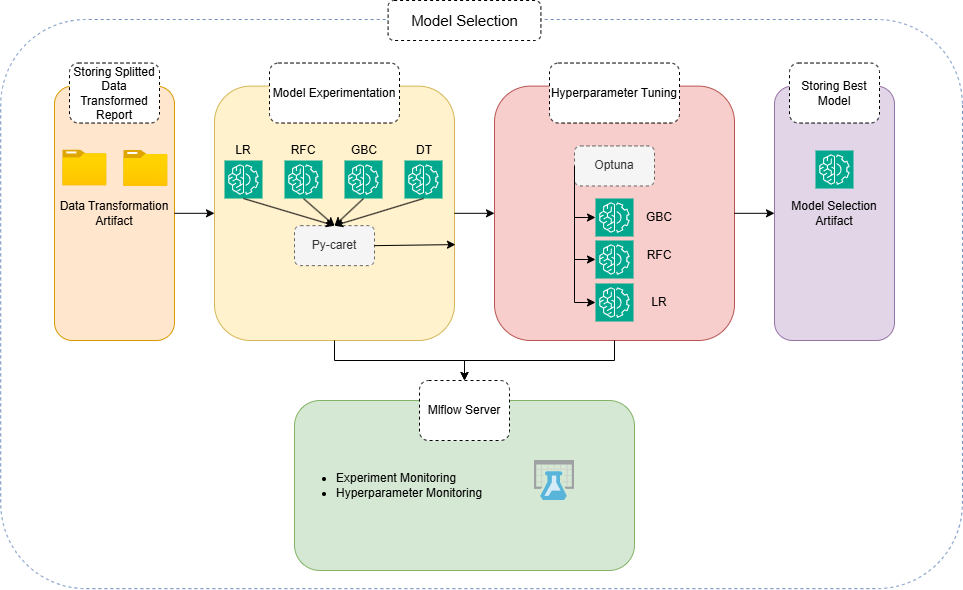

The diagram above was exported from draw.io. Its source (the exported page's mxGraphModel, read from the mxfile embedded in the PNG):
<mxGraphModel dx="978" dy="607" grid="1" gridSize="10" guides="1" tooltips="1" connect="1" arrows="1" fold="1" page="1" pageScale="1" pageWidth="850" pageHeight="1100" math="0" shadow="0">
  <root>
    <mxCell id="0" />
    <mxCell id="1" parent="0" />
    <mxCell id="0YMh1CSmMrXwS84ZxajI-3" value="" style="rounded=1;whiteSpace=wrap;html=1;rotation=90;fillColor=none;dashed=1;strokeColor=#6c8ebf;" vertex="1" parent="1">
      <mxGeometry x="222.51" y="-97.28" width="569.14" height="961.7" as="geometry" />
    </mxCell>
    <mxCell id="0YMh1CSmMrXwS84ZxajI-4" value="&lt;font style=&quot;font-size: 15px;&quot;&gt;Model Selection&lt;/font&gt;" style="rounded=1;whiteSpace=wrap;html=1;fillColor=default;strokeColor=default;dashed=1;" vertex="1" parent="1">
      <mxGeometry x="413.6" y="80" width="152.81" height="40" as="geometry" />
    </mxCell>
    <mxCell id="0YMh1CSmMrXwS84ZxajI-14" style="edgeStyle=orthogonalEdgeStyle;rounded=0;orthogonalLoop=1;jettySize=auto;html=1;exitX=1;exitY=0.5;exitDx=0;exitDy=0;entryX=0;entryY=0.5;entryDx=0;entryDy=0;" edge="1" parent="1" target="0YMh1CSmMrXwS84ZxajI-6">
      <mxGeometry relative="1" as="geometry">
        <mxPoint x="220" y="235" as="sourcePoint" />
      </mxGeometry>
    </mxCell>
    <mxCell id="0YMh1CSmMrXwS84ZxajI-15" style="edgeStyle=orthogonalEdgeStyle;rounded=0;orthogonalLoop=1;jettySize=auto;html=1;exitX=1;exitY=0.5;exitDx=0;exitDy=0;" edge="1" parent="1" target="0YMh1CSmMrXwS84ZxajI-7">
      <mxGeometry relative="1" as="geometry">
        <mxPoint x="403" y="235" as="sourcePoint" />
      </mxGeometry>
    </mxCell>
    <mxCell id="0YMh1CSmMrXwS84ZxajI-17" value="" style="edgeStyle=orthogonalEdgeStyle;rounded=0;orthogonalLoop=1;jettySize=auto;html=1;" edge="1" parent="1" target="0YMh1CSmMrXwS84ZxajI-8">
      <mxGeometry relative="1" as="geometry">
        <mxPoint x="587" y="235" as="sourcePoint" />
      </mxGeometry>
    </mxCell>
    <mxCell id="0YMh1CSmMrXwS84ZxajI-23" value="" style="edgeStyle=orthogonalEdgeStyle;rounded=0;orthogonalLoop=1;jettySize=auto;html=1;" edge="1" parent="1" target="0YMh1CSmMrXwS84ZxajI-10">
      <mxGeometry relative="1" as="geometry">
        <mxPoint x="695" y="280" as="sourcePoint" />
        <Array as="points">
          <mxPoint x="695" y="367" />
        </Array>
      </mxGeometry>
    </mxCell>
    <mxCell id="0YMh1CSmMrXwS84ZxajI-20" value="" style="edgeStyle=orthogonalEdgeStyle;rounded=0;orthogonalLoop=1;jettySize=auto;html=1;" edge="1" parent="1" target="0YMh1CSmMrXwS84ZxajI-9">
      <mxGeometry relative="1" as="geometry">
        <mxPoint x="530" y="366.5" as="sourcePoint" />
      </mxGeometry>
    </mxCell>
    <mxCell id="0YMh1CSmMrXwS84ZxajI-52" value="Data Transformation Artifact" style="rounded=1;whiteSpace=wrap;html=1;fillColor=#ffe6cc;strokeColor=#d79b00;" vertex="1" parent="1">
      <mxGeometry x="80" y="165.62" width="120" height="254.38" as="geometry" />
    </mxCell>
    <mxCell id="0YMh1CSmMrXwS84ZxajI-53" value="Storing Splitted Data Transformed Report" style="rounded=1;whiteSpace=wrap;html=1;dashed=1;" vertex="1" parent="1">
      <mxGeometry x="95" y="142.54000000000002" width="90" height="60" as="geometry" />
    </mxCell>
    <mxCell id="0YMh1CSmMrXwS84ZxajI-54" value="" style="image;aspect=fixed;html=1;points=[];align=center;fontSize=12;image=img/lib/azure2/general/Folder_Blank.svg;" vertex="1" parent="1">
      <mxGeometry x="88.17999999999984" y="229.45999999999998" width="44.36" height="36" as="geometry" />
    </mxCell>
    <mxCell id="0YMh1CSmMrXwS84ZxajI-58" value="" style="image;aspect=fixed;html=1;points=[];align=center;fontSize=12;image=img/lib/azure2/general/Folder_Blank.svg;" vertex="1" parent="1">
      <mxGeometry x="149.17999999999984" y="229.99999999999997" width="44.36" height="36" as="geometry" />
    </mxCell>
    <mxCell id="0YMh1CSmMrXwS84ZxajI-59" value="" style="rounded=1;whiteSpace=wrap;html=1;fillColor=#fff2cc;strokeColor=#d6b656;" vertex="1" parent="1">
      <mxGeometry x="240" y="165.62" width="240" height="254.38" as="geometry" />
    </mxCell>
    <mxCell id="0YMh1CSmMrXwS84ZxajI-60" value="Model Experimentation" style="rounded=1;whiteSpace=wrap;html=1;dashed=1;" vertex="1" parent="1">
      <mxGeometry x="295" y="142.54" width="130" height="60" as="geometry" />
    </mxCell>
    <mxCell id="0YMh1CSmMrXwS84ZxajI-61" value="Py-caret" style="rounded=1;whiteSpace=wrap;html=1;dashed=1;fillColor=#f5f5f5;fontColor=#333333;strokeColor=#666666;" vertex="1" parent="1">
      <mxGeometry x="320" y="305.14" width="80" height="40" as="geometry" />
    </mxCell>
    <mxCell id="0YMh1CSmMrXwS84ZxajI-62" value="" style="sketch=0;points=[[0,0,0],[0.25,0,0],[0.5,0,0],[0.75,0,0],[1,0,0],[0,1,0],[0.25,1,0],[0.5,1,0],[0.75,1,0],[1,1,0],[0,0.25,0],[0,0.5,0],[0,0.75,0],[1,0.25,0],[1,0.5,0],[1,0.75,0]];outlineConnect=0;fontColor=#232F3E;fillColor=#01A88D;strokeColor=#ffffff;dashed=0;verticalLabelPosition=bottom;verticalAlign=top;align=center;html=1;fontSize=12;fontStyle=0;aspect=fixed;shape=mxgraph.aws4.resourceIcon;resIcon=mxgraph.aws4.machine_learning;" vertex="1" parent="1">
      <mxGeometry x="310" y="240" width="38" height="38" as="geometry" />
    </mxCell>
    <mxCell id="0YMh1CSmMrXwS84ZxajI-64" value="" style="sketch=0;points=[[0,0,0],[0.25,0,0],[0.5,0,0],[0.75,0,0],[1,0,0],[0,1,0],[0.25,1,0],[0.5,1,0],[0.75,1,0],[1,1,0],[0,0.25,0],[0,0.5,0],[0,0.75,0],[1,0.25,0],[1,0.5,0],[1,0.75,0]];outlineConnect=0;fontColor=#232F3E;fillColor=#01A88D;strokeColor=#ffffff;dashed=0;verticalLabelPosition=bottom;verticalAlign=top;align=center;html=1;fontSize=12;fontStyle=0;aspect=fixed;shape=mxgraph.aws4.resourceIcon;resIcon=mxgraph.aws4.machine_learning;" vertex="1" parent="1">
      <mxGeometry x="370" y="240" width="38" height="38" as="geometry" />
    </mxCell>
    <mxCell id="0YMh1CSmMrXwS84ZxajI-65" value="" style="sketch=0;points=[[0,0,0],[0.25,0,0],[0.5,0,0],[0.75,0,0],[1,0,0],[0,1,0],[0.25,1,0],[0.5,1,0],[0.75,1,0],[1,1,0],[0,0.25,0],[0,0.5,0],[0,0.75,0],[1,0.25,0],[1,0.5,0],[1,0.75,0]];outlineConnect=0;fontColor=#232F3E;fillColor=#01A88D;strokeColor=#ffffff;dashed=0;verticalLabelPosition=bottom;verticalAlign=top;align=center;html=1;fontSize=12;fontStyle=0;aspect=fixed;shape=mxgraph.aws4.resourceIcon;resIcon=mxgraph.aws4.machine_learning;" vertex="1" parent="1">
      <mxGeometry x="430" y="240" width="38" height="38" as="geometry" />
    </mxCell>
    <mxCell id="0YMh1CSmMrXwS84ZxajI-66" value="" style="sketch=0;points=[[0,0,0],[0.25,0,0],[0.5,0,0],[0.75,0,0],[1,0,0],[0,1,0],[0.25,1,0],[0.5,1,0],[0.75,1,0],[1,1,0],[0,0.25,0],[0,0.5,0],[0,0.75,0],[1,0.25,0],[1,0.5,0],[1,0.75,0]];outlineConnect=0;fontColor=#232F3E;fillColor=#01A88D;strokeColor=#ffffff;dashed=0;verticalLabelPosition=bottom;verticalAlign=top;align=center;html=1;fontSize=12;fontStyle=0;aspect=fixed;shape=mxgraph.aws4.resourceIcon;resIcon=mxgraph.aws4.machine_learning;" vertex="1" parent="1">
      <mxGeometry x="250" y="240" width="38" height="38" as="geometry" />
    </mxCell>
    <mxCell id="0YMh1CSmMrXwS84ZxajI-69" value="" style="endArrow=classic;html=1;rounded=0;entryX=0.5;entryY=0;entryDx=0;entryDy=0;exitX=0.5;exitY=1;exitDx=0;exitDy=0;exitPerimeter=0;" edge="1" parent="1" source="0YMh1CSmMrXwS84ZxajI-66" target="0YMh1CSmMrXwS84ZxajI-61">
      <mxGeometry width="50" height="50" relative="1" as="geometry">
        <mxPoint x="380" y="320" as="sourcePoint" />
        <mxPoint x="430" y="270" as="targetPoint" />
      </mxGeometry>
    </mxCell>
    <mxCell id="0YMh1CSmMrXwS84ZxajI-70" value="" style="endArrow=classic;html=1;rounded=0;entryX=0.5;entryY=0;entryDx=0;entryDy=0;exitX=0.5;exitY=1;exitDx=0;exitDy=0;exitPerimeter=0;" edge="1" parent="1" source="0YMh1CSmMrXwS84ZxajI-62" target="0YMh1CSmMrXwS84ZxajI-61">
      <mxGeometry width="50" height="50" relative="1" as="geometry">
        <mxPoint x="279" y="288" as="sourcePoint" />
        <mxPoint x="370" y="315" as="targetPoint" />
      </mxGeometry>
    </mxCell>
    <mxCell id="0YMh1CSmMrXwS84ZxajI-71" value="" style="endArrow=classic;html=1;rounded=0;entryX=0.5;entryY=0;entryDx=0;entryDy=0;exitX=0.5;exitY=1;exitDx=0;exitDy=0;exitPerimeter=0;" edge="1" parent="1" source="0YMh1CSmMrXwS84ZxajI-64" target="0YMh1CSmMrXwS84ZxajI-61">
      <mxGeometry width="50" height="50" relative="1" as="geometry">
        <mxPoint x="339" y="288" as="sourcePoint" />
        <mxPoint x="370" y="315" as="targetPoint" />
      </mxGeometry>
    </mxCell>
    <mxCell id="0YMh1CSmMrXwS84ZxajI-72" value="" style="endArrow=classic;html=1;rounded=0;exitX=0.5;exitY=1;exitDx=0;exitDy=0;exitPerimeter=0;entryX=0.5;entryY=0;entryDx=0;entryDy=0;" edge="1" parent="1" source="0YMh1CSmMrXwS84ZxajI-65" target="0YMh1CSmMrXwS84ZxajI-61">
      <mxGeometry width="50" height="50" relative="1" as="geometry">
        <mxPoint x="399" y="288" as="sourcePoint" />
        <mxPoint x="360" y="300" as="targetPoint" />
      </mxGeometry>
    </mxCell>
    <mxCell id="0YMh1CSmMrXwS84ZxajI-74" value="" style="endArrow=classic;html=1;rounded=0;entryX=1.004;entryY=0.623;entryDx=0;entryDy=0;entryPerimeter=0;exitX=1;exitY=0.5;exitDx=0;exitDy=0;" edge="1" parent="1" source="0YMh1CSmMrXwS84ZxajI-61" target="0YMh1CSmMrXwS84ZxajI-59">
      <mxGeometry width="50" height="50" relative="1" as="geometry">
        <mxPoint x="380" y="330" as="sourcePoint" />
        <mxPoint x="430" y="280" as="targetPoint" />
      </mxGeometry>
    </mxCell>
    <mxCell id="0YMh1CSmMrXwS84ZxajI-75" value="" style="endArrow=classic;html=1;rounded=0;entryX=0;entryY=0.5;entryDx=0;entryDy=0;exitX=1;exitY=0.5;exitDx=0;exitDy=0;" edge="1" parent="1" source="0YMh1CSmMrXwS84ZxajI-52" target="0YMh1CSmMrXwS84ZxajI-59">
      <mxGeometry width="50" height="50" relative="1" as="geometry">
        <mxPoint x="320" y="300" as="sourcePoint" />
        <mxPoint x="370" y="250" as="targetPoint" />
      </mxGeometry>
    </mxCell>
    <mxCell id="0YMh1CSmMrXwS84ZxajI-76" value="" style="rounded=1;whiteSpace=wrap;html=1;fillColor=#f8cecc;strokeColor=#b85450;" vertex="1" parent="1">
      <mxGeometry x="520" y="165.62" width="240" height="254.38" as="geometry" />
    </mxCell>
    <mxCell id="0YMh1CSmMrXwS84ZxajI-77" value="Hyperparameter Tuning" style="rounded=1;whiteSpace=wrap;html=1;dashed=1;" vertex="1" parent="1">
      <mxGeometry x="575" y="142.54" width="130" height="60" as="geometry" />
    </mxCell>
    <mxCell id="0YMh1CSmMrXwS84ZxajI-78" value="" style="endArrow=classic;html=1;rounded=0;entryX=0;entryY=0.5;entryDx=0;entryDy=0;exitX=1;exitY=0.5;exitDx=0;exitDy=0;" edge="1" parent="1" source="0YMh1CSmMrXwS84ZxajI-59" target="0YMh1CSmMrXwS84ZxajI-76">
      <mxGeometry width="50" height="50" relative="1" as="geometry">
        <mxPoint x="460" y="340" as="sourcePoint" />
        <mxPoint x="510" y="290" as="targetPoint" />
      </mxGeometry>
    </mxCell>
    <mxCell id="0YMh1CSmMrXwS84ZxajI-79" value="Optuna" style="rounded=1;whiteSpace=wrap;html=1;dashed=1;fillColor=#f5f5f5;fontColor=#333333;strokeColor=#666666;" vertex="1" parent="1">
      <mxGeometry x="600" y="225.45999999999998" width="80" height="40" as="geometry" />
    </mxCell>
    <mxCell id="0YMh1CSmMrXwS84ZxajI-80" value="" style="sketch=0;points=[[0,0,0],[0.25,0,0],[0.5,0,0],[0.75,0,0],[1,0,0],[0,1,0],[0.25,1,0],[0.5,1,0],[0.75,1,0],[1,1,0],[0,0.25,0],[0,0.5,0],[0,0.75,0],[1,0.25,0],[1,0.5,0],[1,0.75,0]];outlineConnect=0;fontColor=#232F3E;fillColor=#01A88D;strokeColor=#ffffff;dashed=0;verticalLabelPosition=bottom;verticalAlign=top;align=center;html=1;fontSize=12;fontStyle=0;aspect=fixed;shape=mxgraph.aws4.resourceIcon;resIcon=mxgraph.aws4.machine_learning;" vertex="1" parent="1">
      <mxGeometry x="621" y="278" width="38" height="38" as="geometry" />
    </mxCell>
    <mxCell id="0YMh1CSmMrXwS84ZxajI-81" value="" style="sketch=0;points=[[0,0,0],[0.25,0,0],[0.5,0,0],[0.75,0,0],[1,0,0],[0,1,0],[0.25,1,0],[0.5,1,0],[0.75,1,0],[1,1,0],[0,0.25,0],[0,0.5,0],[0,0.75,0],[1,0.25,0],[1,0.5,0],[1,0.75,0]];outlineConnect=0;fontColor=#232F3E;fillColor=#01A88D;strokeColor=#ffffff;dashed=0;verticalLabelPosition=bottom;verticalAlign=top;align=center;html=1;fontSize=12;fontStyle=0;aspect=fixed;shape=mxgraph.aws4.resourceIcon;resIcon=mxgraph.aws4.machine_learning;" vertex="1" parent="1">
      <mxGeometry x="621" y="320" width="38" height="38" as="geometry" />
    </mxCell>
    <mxCell id="0YMh1CSmMrXwS84ZxajI-82" value="" style="sketch=0;points=[[0,0,0],[0.25,0,0],[0.5,0,0],[0.75,0,0],[1,0,0],[0,1,0],[0.25,1,0],[0.5,1,0],[0.75,1,0],[1,1,0],[0,0.25,0],[0,0.5,0],[0,0.75,0],[1,0.25,0],[1,0.5,0],[1,0.75,0]];outlineConnect=0;fontColor=#232F3E;fillColor=#01A88D;strokeColor=#ffffff;dashed=0;verticalLabelPosition=bottom;verticalAlign=top;align=center;html=1;fontSize=12;fontStyle=0;aspect=fixed;shape=mxgraph.aws4.resourceIcon;resIcon=mxgraph.aws4.machine_learning;" vertex="1" parent="1">
      <mxGeometry x="621" y="363" width="38" height="38" as="geometry" />
    </mxCell>
    <mxCell id="0YMh1CSmMrXwS84ZxajI-83" value="LR" style="text;html=1;align=center;verticalAlign=middle;whiteSpace=wrap;rounded=0;" vertex="1" parent="1">
      <mxGeometry x="249" y="220" width="40" height="20" as="geometry" />
    </mxCell>
    <mxCell id="0YMh1CSmMrXwS84ZxajI-84" value="RFC" style="text;html=1;align=center;verticalAlign=middle;whiteSpace=wrap;rounded=0;" vertex="1" parent="1">
      <mxGeometry x="309" y="220" width="40" height="20" as="geometry" />
    </mxCell>
    <mxCell id="0YMh1CSmMrXwS84ZxajI-86" value="GBC" style="text;html=1;align=center;verticalAlign=middle;whiteSpace=wrap;rounded=0;" vertex="1" parent="1">
      <mxGeometry x="370" y="220" width="40" height="20" as="geometry" />
    </mxCell>
    <mxCell id="0YMh1CSmMrXwS84ZxajI-87" value="DT" style="text;html=1;align=center;verticalAlign=middle;whiteSpace=wrap;rounded=0;" vertex="1" parent="1">
      <mxGeometry x="430" y="220" width="40" height="20" as="geometry" />
    </mxCell>
    <mxCell id="0YMh1CSmMrXwS84ZxajI-88" value="GBC" style="text;html=1;align=center;verticalAlign=middle;whiteSpace=wrap;rounded=0;" vertex="1" parent="1">
      <mxGeometry x="665" y="287" width="40" height="20" as="geometry" />
    </mxCell>
    <mxCell id="0YMh1CSmMrXwS84ZxajI-89" value="RFC" style="text;html=1;align=center;verticalAlign=middle;whiteSpace=wrap;rounded=0;" vertex="1" parent="1">
      <mxGeometry x="665" y="325.14" width="40" height="20" as="geometry" />
    </mxCell>
    <mxCell id="0YMh1CSmMrXwS84ZxajI-90" value="LR" style="text;html=1;align=center;verticalAlign=middle;whiteSpace=wrap;rounded=0;" vertex="1" parent="1">
      <mxGeometry x="665" y="372" width="40" height="20" as="geometry" />
    </mxCell>
    <mxCell id="0YMh1CSmMrXwS84ZxajI-91" value="" style="endArrow=classic;html=1;rounded=0;entryX=0;entryY=0.5;entryDx=0;entryDy=0;entryPerimeter=0;exitX=0;exitY=0.5;exitDx=0;exitDy=0;" edge="1" parent="1" source="0YMh1CSmMrXwS84ZxajI-79" target="0YMh1CSmMrXwS84ZxajI-82">
      <mxGeometry width="50" height="50" relative="1" as="geometry">
        <mxPoint x="510" y="360" as="sourcePoint" />
        <mxPoint x="560" y="310" as="targetPoint" />
        <Array as="points">
          <mxPoint x="600" y="382" />
        </Array>
      </mxGeometry>
    </mxCell>
    <mxCell id="0YMh1CSmMrXwS84ZxajI-92" value="" style="endArrow=classic;html=1;rounded=0;entryX=0;entryY=0.5;entryDx=0;entryDy=0;entryPerimeter=0;" edge="1" parent="1" target="0YMh1CSmMrXwS84ZxajI-80">
      <mxGeometry width="50" height="50" relative="1" as="geometry">
        <mxPoint x="600" y="297" as="sourcePoint" />
        <mxPoint x="560" y="310" as="targetPoint" />
      </mxGeometry>
    </mxCell>
    <mxCell id="0YMh1CSmMrXwS84ZxajI-93" value="" style="endArrow=classic;html=1;rounded=0;entryX=0;entryY=0.5;entryDx=0;entryDy=0;entryPerimeter=0;" edge="1" parent="1" target="0YMh1CSmMrXwS84ZxajI-81">
      <mxGeometry width="50" height="50" relative="1" as="geometry">
        <mxPoint x="600" y="339" as="sourcePoint" />
        <mxPoint x="560" y="310" as="targetPoint" />
      </mxGeometry>
    </mxCell>
    <mxCell id="0YMh1CSmMrXwS84ZxajI-94" value="Model Selection Artifact" style="rounded=1;whiteSpace=wrap;html=1;fillColor=#e1d5e7;strokeColor=#9673a6;" vertex="1" parent="1">
      <mxGeometry x="800" y="165.62" width="120" height="254.38" as="geometry" />
    </mxCell>
    <mxCell id="0YMh1CSmMrXwS84ZxajI-95" value="" style="sketch=0;points=[[0,0,0],[0.25,0,0],[0.5,0,0],[0.75,0,0],[1,0,0],[0,1,0],[0.25,1,0],[0.5,1,0],[0.75,1,0],[1,1,0],[0,0.25,0],[0,0.5,0],[0,0.75,0],[1,0.25,0],[1,0.5,0],[1,0.75,0]];outlineConnect=0;fontColor=#232F3E;fillColor=#01A88D;strokeColor=#ffffff;dashed=0;verticalLabelPosition=bottom;verticalAlign=top;align=center;html=1;fontSize=12;fontStyle=0;aspect=fixed;shape=mxgraph.aws4.resourceIcon;resIcon=mxgraph.aws4.machine_learning;" vertex="1" parent="1">
      <mxGeometry x="841" y="230" width="38" height="38" as="geometry" />
    </mxCell>
    <mxCell id="0YMh1CSmMrXwS84ZxajI-96" value="Storing Best Model" style="rounded=1;whiteSpace=wrap;html=1;dashed=1;" vertex="1" parent="1">
      <mxGeometry x="815" y="142.54000000000002" width="90" height="60" as="geometry" />
    </mxCell>
    <mxCell id="0YMh1CSmMrXwS84ZxajI-97" value="" style="endArrow=classic;html=1;rounded=0;entryX=0;entryY=0.5;entryDx=0;entryDy=0;exitX=1;exitY=0.5;exitDx=0;exitDy=0;" edge="1" parent="1" source="0YMh1CSmMrXwS84ZxajI-76" target="0YMh1CSmMrXwS84ZxajI-94">
      <mxGeometry width="50" height="50" relative="1" as="geometry">
        <mxPoint x="520" y="310" as="sourcePoint" />
        <mxPoint x="570" y="260" as="targetPoint" />
      </mxGeometry>
    </mxCell>
    <mxCell id="0YMh1CSmMrXwS84ZxajI-98" value="&lt;ul&gt;&lt;li&gt;Experiment Monitoring&lt;/li&gt;&lt;li style=&quot;&quot;&gt;Hyperparameter Monitoring&lt;/li&gt;&lt;/ul&gt;" style="rounded=1;whiteSpace=wrap;html=1;fillColor=#d5e8d4;strokeColor=#82b366;align=left;" vertex="1" parent="1">
      <mxGeometry x="320" y="480" width="340" height="170" as="geometry" />
    </mxCell>
    <mxCell id="0YMh1CSmMrXwS84ZxajI-99" value="Mlflow Server" style="rounded=1;whiteSpace=wrap;html=1;dashed=1;" vertex="1" parent="1">
      <mxGeometry x="445" y="460" width="90" height="60" as="geometry" />
    </mxCell>
    <mxCell id="0YMh1CSmMrXwS84ZxajI-100" value="" style="image;sketch=0;aspect=fixed;html=1;points=[];align=center;fontSize=12;image=img/lib/mscae/Machine_Learning_Studio_Workspaces.svg;" vertex="1" parent="1">
      <mxGeometry x="560" y="540" width="40" height="40" as="geometry" />
    </mxCell>
    <mxCell id="0YMh1CSmMrXwS84ZxajI-101" value="" style="endArrow=classic;html=1;rounded=0;entryX=0.5;entryY=0;entryDx=0;entryDy=0;exitX=0.5;exitY=1;exitDx=0;exitDy=0;" edge="1" parent="1" source="0YMh1CSmMrXwS84ZxajI-59" target="0YMh1CSmMrXwS84ZxajI-99">
      <mxGeometry width="50" height="50" relative="1" as="geometry">
        <mxPoint x="470" y="370" as="sourcePoint" />
        <mxPoint x="520" y="320" as="targetPoint" />
        <Array as="points">
          <mxPoint x="360" y="440" />
          <mxPoint x="490" y="440" />
        </Array>
      </mxGeometry>
    </mxCell>
    <mxCell id="0YMh1CSmMrXwS84ZxajI-102" value="" style="endArrow=classic;html=1;rounded=0;entryX=0.5;entryY=0;entryDx=0;entryDy=0;exitX=0.5;exitY=1;exitDx=0;exitDy=0;" edge="1" parent="1" source="0YMh1CSmMrXwS84ZxajI-76" target="0YMh1CSmMrXwS84ZxajI-99">
      <mxGeometry width="50" height="50" relative="1" as="geometry">
        <mxPoint x="470" y="370" as="sourcePoint" />
        <mxPoint x="520" y="320" as="targetPoint" />
        <Array as="points">
          <mxPoint x="640" y="440" />
          <mxPoint x="490" y="440" />
        </Array>
      </mxGeometry>
    </mxCell>
  </root>
</mxGraphModel>